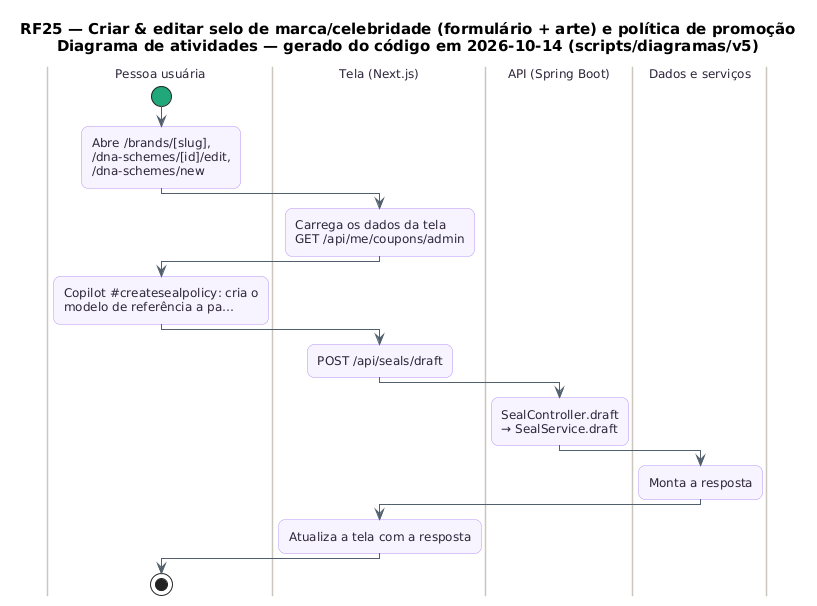

The diagram above was rendered by PlantUML. Its source (embedded in the PNG):
@startuml RF25_Atividades
skinparam backgroundColor #FFFFFF
skinparam shadowing false
skinparam defaultFontName "DejaVu Sans"
skinparam defaultFontSize 12
skinparam titleFontSize 15
skinparam roundcorner 14
skinparam ArrowColor #52606D
skinparam note {
  BackgroundColor #FFFDEB
  BorderColor #D8CE78
  FontColor #554F24
}
skinparam activity {
  BackgroundColor #F8F4FF
  BorderColor #B695F5
  FontColor #2D2438
  DiamondBackgroundColor #FFF5F8
  DiamondBorderColor #F08DB1
  StartColor #20A77A
  EndColor #4B5563
}
skinparam swimlane {
  BorderColor #CBC6BE
  TitleFontColor #2D2438
}
title RF25 — Criar & editar selo de marca/celebridade (formulário + arte) e política de promoção\nDiagrama de atividades — gerado do código em 2026-10-14 (scripts/diagramas/v5)

|Pessoa usuária|
start
:Abre /brands/[slug],\n/dna-schemes/[id]/edit,\n/dna-schemes/new;
|Tela (Next.js)|
:Carrega os dados da tela\nGET /api/me/coupons/admin;
|Pessoa usuária|
:Copilot #createsealpolicy: cria o\nmodelo de referência a pa…;
|Tela (Next.js)|
:POST /api/seals/draft;
|API (Spring Boot)|
:SealController.draft\n→ SealService.draft;
|Dados e serviços|
:Monta a resposta;
|Tela (Next.js)|
:Atualiza a tela com a resposta;
|Pessoa usuária|
stop
@enduml